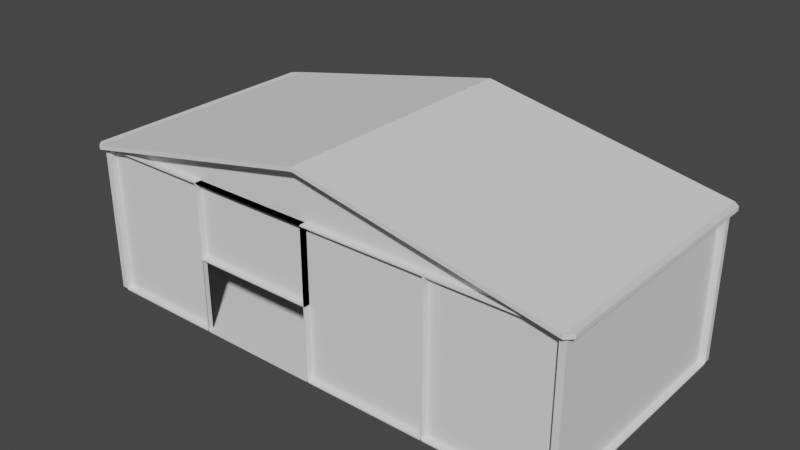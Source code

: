 # Source: garage.blend  (saved by Blender 3.0.42; exported with 4.5.12 LTS)
import bpy
from mathutils import Matrix  # noqa: F401  (used for matrix-valued properties, if any)

bpy.ops.wm.read_factory_settings(use_empty=True)
scene = bpy.context.scene
scene.name = 'Scene'

# ---- collections
col_collection = bpy.data.collections.new('Collection'); scene.collection.children.link(col_collection)

# ---- world
world_world = bpy.data.worlds.new('World'); scene.world = world_world
world_world.use_nodes = True; world_world.node_tree.nodes.clear()
_N = world_world.node_tree.nodes; _L = world_world.node_tree.links
n0 = _N.new('ShaderNodeOutputWorld'); n0.name = 'World Output'; n0.location = (300, 300)
n1 = _N.new('ShaderNodeBackground'); n1.name = 'Background'; n1.location = (10, 300)
n1.inputs[0].default_value = (0.05088, 0.05088, 0.05088, 1.0)
_L.new(n1.outputs[0], n0.inputs[0])
n0.is_active_output = True
world_world.color = (0.05088, 0.05088, 0.05088)
world_world.use_sun_shadow = False
world_world.sun_shadow_jitter_overblur = 0.0

# ---- meshes
me_x = bpy.data.meshes.new('Плоскость')
me_x.from_pydata([(-1.0, -1.0, 0.0), (1.0, -1.0, 0.0), (-1.0, 1.0, 0.0), (1.0, 1.0, 0.0), (-1.0, 1.0, 0.0), (-1.0, -1.0, 0.0), (1.0, -1.0, 0.0), (1.0, 1.0, 0.0), (-1.0, 1.0, 1.5), (-1.0, -1.0, 1.5), (1.0, -1.0, 1.5), (1.0, 1.0, 1.5), (-1.0, 1.0, 1.5), (-1.0, -1.0, 1.5), (1.0, -1.0, 1.5), (1.0, 1.0, 1.5), (0.0, -1.0, 1.5), (0.0, 1.0, 1.5), (0.0, -1.0, 2.0), (0.0, 1.0, 2.0), (-1.0, 1.0, 1.5), (0.0, 1.0, 2.0), (1.0, 1.05, 1.5), (0.0, 1.05, 2.0), (-1.0, 1.05, 1.5), (0.0, 1.05, 2.0), (1.0, -1.05, 1.5), (0.0, -1.05, 2.0), (-1.0, -1.05, 1.5), (0.0, -1.05, 2.0), (-1.0, 1.0, 1.5), (-1.0, -1.0, 1.5), (-1.025, 1.0, 1.5), (-1.025, -1.0, 1.5), (1.025, -1.0, 1.5), (1.025, 1.0, 1.5), (1.0, -1.0, 1.5), (1.0, -1.05, 1.5), (1.025, -1.0, 1.5), (-1.0, -1.0, 1.5), (0.0, -1.0, 2.0), (-1.0, 1.0, 1.5), (0.0, 1.0, 2.0), (-1.0, -1.0, 1.5), (0.0, -1.0, 2.0), (-1.0, 1.0, 1.5), (0.0, 1.0, 2.0), (0.0, -1.0, 0.0), (0.5, -1.0, 1.5), (-1.0, -1.0, 0.75), (1.0, -1.0, 0.75), (-0.5, -1.0, 1.5), (0.0, -1.0, 0.0), (-0.5, -1.0, 0.0), (0.5, -1.0, 0.0), (0.0, -1.0, 0.75), (0.5, -1.0, 0.75), (-0.5, -1.0, 0.75), (-1.0, -1.0, 1.542), (0.0, -1.0, 2.042), (1.0, -1.0, 1.542), (0.0, 1.0, 2.042), (1.0, 1.0, 1.542), (-1.0, 1.0, 1.542), (0.0, 1.0, 2.042), (0.0, 1.05, 2.042), (1.0, 1.05, 1.542), (-1.0, 1.05, 1.542), (0.0, 1.05, 2.042), (0.0, -1.05, 2.042), (1.0, -1.05, 1.542), (-1.0, -1.05, 1.542), (0.0, -1.05, 2.042), (-1.0, -1.0, 1.542), (-1.0, 1.0, 1.542), (-1.025, -1.0, 1.542), (-1.025, 1.0, 1.542), (1.025, -1.0, 1.542), (1.025, 1.0, 1.542), (1.0, -1.05, 1.542), (1.0, -1.0, 1.542), (1.025, -1.0, 1.542), (-1.0, -1.0, 1.542), (0.0, -1.0, 2.042), (-1.0, 1.0, 1.542), (0.0, 1.0, 2.042), (0.5, -0.95, 1.5), (1.0, -0.95, 1.5), (-0.5, -0.95, 1.5), (0.0, -0.95, 1.5), (-1.0, -0.95, 1.5), (0.0, -0.95, 2.0), (-1.0, -0.95, 0.0), (-0.5, -0.95, 0.0), (0.0, -0.95, 0.0), (0.5, -0.95, 0.0), (0.0, -0.95, 1.447), (-0.5, -0.95, 1.447), (0.0, -0.95, 0.0), (1.0, -0.95, 0.0), (0.975, -1.0, 0.0), (0.975, 1.0, 0.0), (0.975, -1.0, 1.5), (0.975, 1.0, 1.5), (1.0, 0.95, 0.0), (-1.0, 0.95, 0.0), (0.0, 0.95, 1.5), (-1.0, 0.95, 1.5), (1.0, 0.95, 1.5), (1.0, 0.95, 1.5), (-1.0, 0.95, 1.5), (0.0, 0.95, 2.0), (-1.0, 1.0, 0.0), (-1.0, -1.0, 0.0), (-1.0, 1.0, 1.5), (-1.0, -1.0, 1.5), (-0.975, 1.0, 0.0), (-0.975, -1.0, 0.0), (-0.975, 1.0, 1.5), (-0.975, -1.0, 1.5), (0.005, -1.0, 1.5), (0.005, -1.0, 0.75), (0.005, -1.0, 0.0), (0.005, -0.95, 1.5), (0.005, -0.95, 0.75), (0.005, -0.95, 0.0), (0.505, -0.95, 0.0), (0.505, -1.0, 0.0), (0.505, -1.0, 1.5), (0.505, -0.95, 1.5), (-0.505, -1.0, 1.5), (-0.505, -1.0, 0.0), (-0.505, -0.95, 1.5), (-0.505, -0.95, 0.0), (-0.5, -1.0, 1.513), (0.0, -1.0, 1.513), (1.0, -1.0, 1.513), (-1.0, -1.0, 1.513), (-0.5, -0.95, 1.513), (0.0, -0.95, 1.513), (1.0, -0.95, 1.513), (-1.0, -0.95, 1.513), (1.0, 1.0, 1.513), (-1.0, 1.0, 1.513), (1.0, 0.95, 1.513), (-1.0, 0.95, 1.513), (1.0, 1.0, 0.01251), (-1.0, 1.0, 0.01251), (1.0, 0.95, 0.01251), (-1.0, 0.95, 0.01251), (-1.0, 1.0, 0.01251), (-1.0, -1.0, 0.01251), (0.0, -1.0, 0.01251), (1.0, -1.0, 0.01251), (1.0, 1.0, 0.01251), (-0.5, -1.0, 0.01251), (0.0, -1.0, 0.7625), (-0.5, -1.0, 0.7625), (0.0, -0.95, 0.7625), (-0.5, -0.95, 0.7625)], [(49, 5), (50, 14), (16, 18), (17, 19), (13, 49), (6, 50), (57, 53), (56, 54), (55, 52), (48, 56), (53, 52)], [(0, 2, 3, 1, 54, 52), (6, 7, 154, 153), (2, 0, 5, 4), (3, 2, 4, 7), (0, 52, 54, 1, 6, 47, 53, 5), (1, 3, 7, 6), (10, 6, 100, 102), (8, 4, 112, 114), (15, 7, 104, 108), (55, 96, 158, 156), (16, 48, 86, 89), (19, 15, 109, 111), (32, 30, 74, 76), (18, 13, 39, 40), (19, 12, 20, 21), (13, 18, 59, 58), (30, 20, 63, 74), (25, 21, 64, 68), (33, 32, 76, 75), (12, 13, 31, 30), (32, 24, 67, 76), (24, 25, 68, 67), (43, 45, 84, 82), (31, 13, 58, 73), (24, 30, 74, 67), (24, 20, 32, 30), (23, 22, 66, 65), (39, 41, 45, 43), (13, 12, 41, 39), (19, 18, 40, 42), (12, 19, 42, 41), (46, 44, 83, 85), (41, 42, 46, 45), (42, 40, 44, 46), (40, 39, 43, 44), (60, 59, 61, 62), (64, 63, 67, 68), (62, 61, 65, 66), (59, 60, 70, 69), (58, 59, 72, 71), (74, 73, 75, 76), (60, 62, 78, 77), (62, 66, 78), (80, 81, 79), (71, 75, 73, 58), (76, 67, 74, 63), (83, 82, 84, 85), (20, 24, 67, 63), (35, 34, 77, 78), (19, 23, 65, 61), (34, 14, 60, 77), (26, 27, 69, 70), (27, 18, 59, 69), (18, 19, 61, 59), (22, 35, 78, 66), (14, 26, 70, 60), (37, 36, 80, 79), (29, 28, 71, 72), (36, 38, 81, 80), (21, 20, 63, 64), (38, 37, 79, 81), (18, 29, 72, 59), (44, 43, 82, 83), (28, 33, 75, 71), (30, 31, 73, 74), (45, 46, 85, 84), (20, 32, 76, 63), (54, 52, 94, 95), (53, 93, 133, 131), (88, 97, 96, 89), (87, 90, 91), (87, 99, 95, 94, 98, 89, 86), (92, 90, 88, 93), (90, 87, 140, 141), (13, 18, 91, 90), (86, 95, 126, 129), (18, 14, 87, 91), (96, 55, 121, 124), (14, 6, 99, 87), (13, 51, 88, 90), (14, 13, 137, 136), (52, 47, 98, 94), (51, 57, 97, 88), (6, 54, 95, 99), (48, 14, 87, 86), (53, 5, 92, 93), (5, 13, 90, 92), (100, 101, 103, 102), (6, 7, 101, 100), (7, 11, 103, 101), (11, 10, 102, 103), (104, 105, 107, 106, 108), (105, 104, 148, 149), (17, 15, 108, 106), (4, 12, 107, 105), (12, 17, 106, 107), (109, 110, 111), (12, 19, 111, 110), (12, 110, 145, 143), (114, 112, 116, 118), (9, 8, 114, 115), (5, 9, 115, 113), (4, 5, 113, 112), (116, 117, 119, 118), (112, 113, 117, 116), (113, 115, 119, 117), (115, 114, 118, 119), (55, 16, 120, 121), (122, 120, 123, 125), (121, 120, 123, 124), (128, 129, 126, 127), (95, 54, 127, 126), (47, 16, 120, 122), (54, 48, 128, 127), (48, 86, 129, 128), (89, 98, 125, 123), (98, 47, 122, 125), (89, 96, 124, 123), (130, 131, 133, 132), (51, 53, 131, 130), (88, 51, 130, 132), (93, 88, 132, 133), (136, 137, 141, 140), (135, 134, 138, 139), (16, 51, 134, 135), (87, 14, 136, 140), (89, 16, 135, 139), (88, 89, 139, 138), (51, 88, 138, 134), (13, 90, 141, 137), (142, 143, 145, 144), (109, 15, 142, 144), (15, 12, 143, 142), (110, 109, 144, 145), (146, 147, 149, 148), (7, 4, 147, 146), (4, 105, 149, 147), (104, 7, 146, 148), (151, 155, 152, 153, 154, 150), (5, 53, 155, 151), (4, 5, 151, 150), (53, 47, 152, 155), (7, 4, 150, 154), (47, 6, 153, 152), (157, 156, 158, 159), (96, 97, 159, 158), (57, 55, 156, 157), (97, 57, 157, 159)])
_uv = me_x.uv_layers.new(name='UVКарта')
_uv.uv.foreach_set('vector', [0.0, 0.0, 0.0, 1.0, 1.0, 1.0, 1.0, 0.0, 0.75, 0.0, 0.5, 0.0, 1.0, 0.0, 1.0, 1.0, 1.0, 1.0, 1.0, 0.0, 0.0, 1.0, 0.0, 0.0, 0.0, 0.0, 0.0, 1.0, 1.0, 1.0, 0.0, 1.0, 0.0, 1.0, 1.0, 1.0, 0.0, 0.0, 0.5, 0.0, 0.75, 0.0, 1.0, 0.0, 1.0, 0.0, 0.5, 0.0, 0.25, 0.0, 0.0, 0.0, 1.0, 0.0, 1.0, 1.0, 1.0, 1.0, 1.0, 0.0, 0.0, 0.0, 0.0, 0.0, 0.0, 0.0, 0.0, 0.0, 0.0, 0.0, 0.0, 0.0, 0.0, 0.0, 0.0, 0.0, 0.0, 0.0, 0.0, 0.0, 0.0, 0.0, 0.0, 0.0, 0.0, 0.0, 0.0, 0.0, 0.0, 0.0, 0.0, 0.0, 0.0, 0.0, 0.0, 0.0, 0.0, 0.0, 0.0, 0.0, 0.0, 0.0, 0.0, 0.0, 0.0, 0.0, 0.0, 0.0, 0.0, 0.0, 0.0, 0.0, 0.0, 0.0, 0.0, 0.0, 0.0, 0.0, 0.0, 0.0, 0.0, 0.0, 0.0, 0.0, 0.0, 0.0, 0.0, 0.0, 0.0, 0.0, 0.0, 0.0, 0.0, 0.0, 0.0, 0.0, 0.0, 0.0, 0.0, 0.0, 0.0, 0.0, 0.0, 0.0, 0.0, 0.0, 0.0, 0.0, 0.0, 0.0, 0.0, 0.0, 0.0, 0.0, 0.0, 0.0, 0.0, 0.0, 0.0, 0.0, 0.0, 0.0, 0.0, 0.0, 0.0, 0.0, 0.0, 0.0, 0.0, 0.0, 0.0, 0.0, 0.0, 0.0, 0.0, 0.0, 0.0, 0.0, 0.0, 0.0, 0.0, 0.0, 0.0, 0.0, 0.0, 0.0, 0.0, 0.0, 0.0, 0.0, 0.0, 0.0, 0.0, 0.0, 0.0, 0.0, 0.0, 0.0, 0.0, 0.0, 0.0, 0.0, 0.0, 0.0, 0.0, 0.0, 0.0, 0.0, 0.0, 0.0, 0.0, 0.0, 0.0, 0.0, 0.0, 0.0, 0.0, 0.0, 0.0, 0.0, 0.0, 0.0, 0.0, 0.0, 0.0, 0.0, 0.0, 0.0, 0.0, 0.0, 0.0, 0.0, 0.0, 0.0, 0.0, 0.0, 0.0, 0.0, 0.0, 0.0, 0.0, 0.0, 0.0, 0.0, 0.0, 0.0, 0.0, 0.0, 0.0, 0.0, 0.0, 0.0, 0.0, 0.0, 0.0, 0.0, 0.0, 0.0, 0.0, 0.0, 0.0, 0.0, 0.0, 0.0, 0.0, 0.0, 0.0, 0.0, 0.0, 0.0, 0.0, 0.0, 0.0, 0.0, 0.0, 0.0, 0.0, 0.0, 0.0, 0.0, 0.0, 0.0, 0.0, 0.0, 0.0, 0.0, 0.0, 0.0, 0.0, 0.0, 0.0, 0.0, 0.0, 0.0, 0.0, 0.0, 0.0, 0.0, 0.0, 0.0, 0.0, 0.0, 0.0, 0.0, 0.0, 0.0, 0.0, 0.0, 0.0, 0.0, 0.0, 0.0, 0.0, 0.0, 0.0, 0.0, 0.0, 0.0, 0.0, 0.0, 0.0, 0.0, 0.0, 0.0, 0.0, 0.0, 0.0, 0.0, 0.0, 0.0, 0.0, 0.0, 0.0, 0.0, 0.0, 0.0, 0.0, 0.0, 0.0, 0.0, 0.0, 0.0, 0.0, 0.0, 0.0, 0.0, 0.0, 0.0, 0.0, 0.0, 0.0, 0.0, 0.0, 0.0, 0.0, 0.0, 0.0, 0.0, 0.0, 0.0, 0.0, 0.0, 0.0, 0.0, 0.0, 0.0, 0.0, 0.0, 0.0, 0.0, 0.0, 0.0, 0.0, 0.0, 0.0, 0.0, 0.0, 0.0, 0.0, 0.0, 0.0, 0.0, 0.0, 0.0, 0.0, 0.0, 0.0, 0.0, 0.0, 0.0, 0.0, 0.0, 0.0, 0.0, 0.0, 0.0, 0.0, 0.0, 0.0, 0.0, 0.0, 0.0, 0.0, 0.0, 0.0, 0.0, 0.0, 0.0, 0.0, 0.0, 0.0, 0.0, 0.0, 0.0, 0.0, 0.0, 0.0, 0.0, 0.0, 0.0, 0.0, 0.0, 0.0, 0.0, 0.0, 0.0, 0.0, 0.0, 0.0, 0.0, 0.0, 0.0, 0.0, 0.0, 0.0, 0.0, 0.0, 0.0, 0.0, 0.0, 0.0, 0.0, 0.0, 0.0, 0.0, 0.0, 0.0, 0.0, 0.0, 0.0, 0.0, 0.0, 0.0, 0.0, 0.0, 0.0, 0.0, 0.0, 0.0, 0.0, 0.0, 0.0, 0.0, 0.0, 0.0, 0.0, 0.0, 0.0, 0.0, 0.0, 0.0, 0.0, 0.0, 0.0, 0.0, 0.0, 0.0, 0.0, 0.0, 0.0, 0.0, 0.0, 0.0, 0.0, 0.0, 0.0, 0.0, 0.0, 0.0, 0.0, 0.0, 0.0, 0.0, 0.0, 0.0, 0.0, 0.0, 0.0, 0.0, 0.0, 0.0, 0.0, 0.0, 0.0, 0.0, 0.0, 0.0, 0.0, 0.0, 0.0, 0.0, 0.0, 0.0, 0.0, 0.0, 0.0, 0.0, 0.0, 0.0, 0.0, 0.0, 0.0, 0.0, 0.0, 0.0, 0.0, 0.0, 0.0, 0.0, 0.0, 0.0, 0.0, 0.0, 0.0, 0.0, 0.0, 0.0, 0.0, 0.0, 0.0, 0.0, 0.0, 0.0, 0.0, 0.75, 0.0, 0.5, 0.0, 0.5, 0.0, 0.75, 0.0, 0.25, 0.0, 0.25, 0.0, 0.25, 0.0, 0.25, 0.0, 0.0, 0.0, 0.0, 0.0, 0.0, 0.0, 0.0, 0.0, 0.0, 0.0, 0.0, 0.0, 0.0, 0.0, 0.0, 0.0, 0.0, 0.0, 0.75, 0.0, 0.5, 0.0, 0.0, 0.0, 0.0, 0.0, 0.0, 0.0, 0.0, 0.0, 0.0, 0.0, 0.0, 0.0, 0.25, 0.0, 0.0, 0.0, 0.0, 0.0, 0.0, 0.0, 0.0, 0.0, 0.0, 0.0, 0.0, 0.0, 0.0, 0.0, 0.0, 0.0, 0.0, 0.0, 0.0, 0.0, 0.0, 0.0, 0.0, 0.0, 0.0, 0.0, 0.0, 0.0, 0.0, 0.0, 0.0, 0.0, 0.0, 0.0, 0.0, 0.0, 0.0, 0.0, 0.0, 0.0, 0.0, 0.0, 0.0, 0.0, 0.0, 0.0, 0.0, 0.0, 0.0, 0.0, 0.0, 0.0, 0.0, 0.0, 0.0, 0.0, 0.0, 0.0, 0.0, 0.0, 0.0, 0.0, 0.0, 0.0, 0.0, 0.0, 0.0, 0.0, 0.0, 0.0, 0.0, 0.0, 0.0, 0.0, 0.0, 0.0, 0.0, 0.0, 0.0, 0.0, 0.0, 0.0, 0.0, 0.0, 0.0, 0.0, 0.0, 0.0, 0.0, 0.0, 0.0, 0.0, 0.0, 0.0, 0.0, 0.0, 0.25, 0.0, 0.0, 0.0, 0.0, 0.0, 0.25, 0.0, 0.0, 0.0, 0.0, 0.0, 0.0, 0.0, 0.0, 0.0, 1.0, 0.0, 1.0, 1.0, 1.0, 1.0, 1.0, 0.0, 1.0, 0.0, 1.0, 1.0, 1.0, 1.0, 1.0, 0.0, 0.0, 0.0, 0.0, 0.0, 0.0, 0.0, 0.0, 0.0, 0.0, 0.0, 0.0, 0.0, 0.0, 0.0, 0.0, 0.0, 1.0, 1.0, 0.0, 1.0, 0.0, 1.0, 0.5, 1.0, 1.0, 1.0, 0.0, 1.0, 1.0, 1.0, 1.0, 1.0, 0.0, 1.0, 0.0, 0.0, 0.0, 0.0, 0.0, 0.0, 0.0, 0.0, 0.0, 0.0, 0.0, 0.0, 0.0, 0.0, 0.0, 0.0, 0.0, 0.0, 0.0, 0.0, 0.0, 0.0, 0.0, 0.0, 0.0, 0.0, 0.0, 0.0, 0.0, 0.0, 0.0, 0.0, 0.0, 0.0, 0.0, 0.0, 0.0, 0.0, 0.0, 0.0, 0.0, 0.0, 0.0, 0.0, 0.0, 0.0, 0.0, 0.0, 0.0, 0.0, 0.0, 0.0, 0.0, 0.0, 0.0, 0.0, 0.0, 0.0, 0.0, 0.0, 0.0, 0.0, 0.0, 0.0, 0.0, 0.0, 0.0, 0.0, 0.0, 0.0, 0.0, 1.0, 0.0, 0.0, 0.0, 0.0, 0.0, 1.0, 0.0, 1.0, 0.0, 0.0, 0.0, 0.0, 0.0, 1.0, 0.0, 1.0, 0.0, 0.0, 0.0, 0.0, 0.0, 1.0, 0.0, 0.0, 0.0, 0.0, 0.0, 0.0, 0.0, 0.0, 0.0, 0.0, 0.0, 0.0, 0.0, 0.0, 0.0, 0.0, 0.0, 0.0, 0.0, 0.0, 0.0, 0.0, 0.0, 0.0, 0.0, 0.0, 0.0, 0.0, 0.0, 0.0, 0.0, 0.0, 0.0, 0.0, 0.0, 0.0, 0.0, 0.0, 0.0, 0.0, 0.0, 0.0, 0.0, 0.0, 0.75, 0.0, 0.75, 0.0, 0.0, 0.0, 0.0, 0.0, 0.0, 0.0, 0.0, 0.0, 0.0, 0.0, 0.0, 0.0, 0.0, 0.0, 0.0, 0.0, 0.0, 0.0, 0.0, 0.0, 0.0, 0.0, 0.0, 0.0, 0.0, 0.0, 0.0, 0.0, 0.0, 0.0, 0.0, 0.0, 0.0, 0.0, 0.0, 0.0, 0.0, 0.0, 0.0, 0.0, 0.0, 0.0, 0.0, 0.0, 0.0, 0.0, 0.0, 0.0, 0.0, 0.0, 0.0, 0.0, 0.0, 0.0, 0.0, 0.0, 0.0, 0.0, 0.0, 0.0, 0.0, 0.0, 0.0, 0.0, 0.0, 0.0, 0.0, 0.0, 0.0, 0.0, 0.0, 0.0, 0.0, 0.0, 0.0, 0.0, 0.0, 0.0, 0.0, 0.0, 0.25, 0.0, 0.0, 0.0, 0.0, 0.0, 0.25, 0.0, 0.0, 0.0, 0.0, 0.0, 0.0, 0.0, 0.0, 0.0, 0.0, 0.0, 0.0, 0.0, 0.0, 0.0, 0.0, 0.0, 0.0, 0.0, 0.0, 0.0, 0.0, 0.0, 0.0, 0.0, 0.0, 0.0, 0.0, 0.0, 0.0, 0.0, 0.0, 0.0, 0.0, 0.0, 0.0, 0.0, 0.0, 0.0, 0.0, 0.0, 0.0, 0.0, 0.0, 0.0, 0.0, 0.0, 0.0, 0.0, 0.0, 0.0, 0.0, 0.0, 0.0, 0.0, 0.0, 0.0, 0.0, 0.0, 0.0, 0.0, 0.0, 0.0, 0.0, 0.0, 0.0, 0.0, 0.0, 0.0, 0.0, 0.0, 0.0, 0.0, 0.0, 0.0, 0.0, 0.0, 0.0, 0.0, 0.0, 0.0, 0.0, 0.0, 0.0, 0.0, 0.0, 0.0, 0.0, 0.0, 0.0, 0.0, 0.0, 0.0, 0.0, 0.0, 0.0, 0.0, 1.0, 1.0, 0.0, 1.0, 0.0, 1.0, 1.0, 1.0, 1.0, 1.0, 0.0, 1.0, 0.0, 1.0, 1.0, 1.0, 0.0, 0.0, 0.0, 0.0, 0.0, 0.0, 0.0, 0.0, 0.0, 0.0, 0.0, 0.0, 0.0, 0.0, 0.0, 0.0, 0.0, 0.0, 0.25, 0.0, 0.5, 0.0, 1.0, 0.0, 1.0, 1.0, 0.0, 1.0, 0.0, 0.0, 0.25, 0.0, 0.25, 0.0, 0.0, 0.0, 0.0, 1.0, 0.0, 0.0, 0.0, 0.0, 0.0, 1.0, 0.25, 0.0, 0.5, 0.0, 0.5, 0.0, 0.25, 0.0, 1.0, 1.0, 0.0, 1.0, 0.0, 1.0, 1.0, 1.0, 0.5, 0.0, 1.0, 0.0, 1.0, 0.0, 0.5, 0.0, 0.0, 0.0, 0.0, 0.0, 0.0, 0.0, 0.0, 0.0, 0.0, 0.0, 0.0, 0.0, 0.0, 0.0, 0.0, 0.0, 0.0, 0.0, 0.0, 0.0, 0.0, 0.0, 0.0, 0.0, 0.0, 0.0, 0.0, 0.0, 0.0, 0.0, 0.0, 0.0])
me_x.use_remesh_fix_poles = True
me_x.use_remesh_preserve_attributes = False
me_x.update()

# ---- objects
ob_x = bpy.data.objects.new('Плоскость', me_x)

# ---- transforms, parenting, visibility, modifiers, constraints
ob_x.location = (0.0, 0.0, 0.0)
ob_x.scale = (4.0, 2.0, 1.598)

# ---- collection membership
col_collection.objects.link(ob_x)

# ---- scene / render settings (as saved in the file)
scene.frame_start = 1; scene.frame_end = 250; scene.frame_set(1)
scene.render.engine = 'BLENDER_EEVEE_NEXT'
scene.cycles.sampling_pattern = 'TABULATED_SOBOL'
scene.cycles.use_light_tree = False
scene.view_settings.view_transform = 'Filmic'
bpy.context.view_layer.update()

# ---- added for rendering (the .blend has no active camera and no usable light): camera, sun
cam_auto = bpy.data.cameras.new('AutoCamera')
cam_auto.lens = 50.0
cam_auto.sensor_width = 36.0
cam_auto.clip_end = 1000.0
ob_auto_camera = bpy.data.objects.new('AutoCamera', cam_auto)
scene.collection.objects.link(ob_auto_camera)
ob_auto_camera.location = (9.04302, -10.8516, 8.86601)
ob_auto_camera.rotation_euler = (1.09748, -7.21219e-08, 0.694738)
scene.camera = ob_auto_camera
light_auto_sun = bpy.data.lights.new('AutoSun', 'SUN')
light_auto_sun.energy = 3.0
light_auto_sun.angle = 0.0523599
ob_auto_sun = bpy.data.objects.new('AutoSun', light_auto_sun)
scene.collection.objects.link(ob_auto_sun)
ob_auto_sun.rotation_euler = (0.872665, 0.174533, 0.523599)
bpy.context.view_layer.update()
